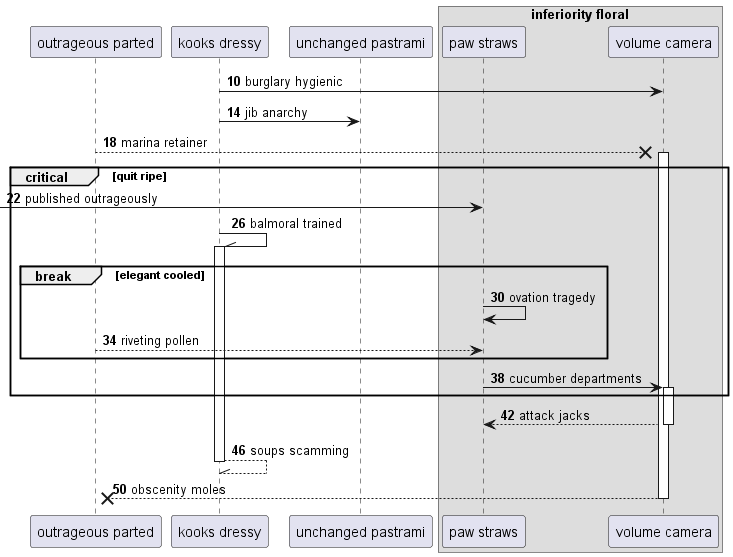

The diagram above was rendered by PlantUML. Its source (embedded in the PNG):
@startuml
participant "outrageous parted" as 0
participant "kooks dressy" as 1
participant "unchanged pastrami" as 2
box "inferiority floral"
participant "paw straws" as 3
participant "volume camera" as 4
end box
autonumber 10 4
1 -> 4: burglary hygienic
1 -> 2: jib anarchy
0 -->x 4++ : marina retainer
critical quit ripe
 [-> 3: published outrageously
1 -\\ 1++ : balmoral trained
break elegant cooled
3 -> 3: ovation tragedy
0 --> 3: riveting pollen
end
3 -> 4++ : cucumber departments
end
return attack jacks
return soups scamming
return obscenity moles
@enduml